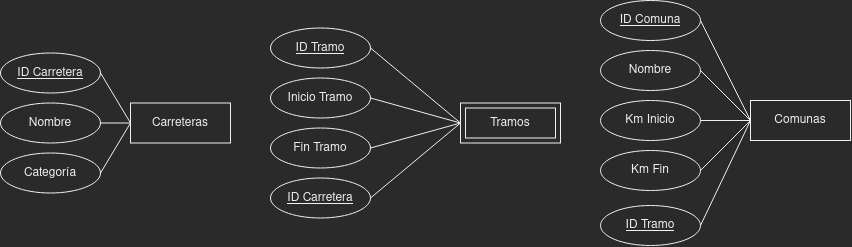

The diagram above was exported from draw.io. Its source (the exported page's mxGraphModel, read from the mxfile embedded in the PNG):
<mxGraphModel dx="1447" dy="738" grid="1" gridSize="10" guides="1" tooltips="1" connect="1" arrows="1" fold="1" page="1" pageScale="1" pageWidth="1000" pageHeight="700" math="0" shadow="0">
  <root>
    <mxCell id="0" />
    <mxCell id="1" parent="0" />
    <mxCell id="THf8QWKOBjkhsgRRmL-Y-1" value="Carreteras" style="whiteSpace=wrap;html=1;align=center;" vertex="1" parent="1">
      <mxGeometry x="205" y="329.5" width="100" height="40" as="geometry" />
    </mxCell>
    <mxCell id="THf8QWKOBjkhsgRRmL-Y-2" value="ID Carretera" style="ellipse;whiteSpace=wrap;html=1;align=center;fontStyle=4;" vertex="1" parent="1">
      <mxGeometry x="75" y="279.5" width="100" height="40" as="geometry" />
    </mxCell>
    <mxCell id="THf8QWKOBjkhsgRRmL-Y-3" value="Nombre" style="ellipse;whiteSpace=wrap;html=1;align=center;" vertex="1" parent="1">
      <mxGeometry x="75" y="329.5" width="100" height="40" as="geometry" />
    </mxCell>
    <mxCell id="THf8QWKOBjkhsgRRmL-Y-4" value="Categoría" style="ellipse;whiteSpace=wrap;html=1;align=center;" vertex="1" parent="1">
      <mxGeometry x="75" y="379.5" width="100" height="40" as="geometry" />
    </mxCell>
    <mxCell id="THf8QWKOBjkhsgRRmL-Y-6" value="" style="endArrow=none;html=1;rounded=0;entryX=0;entryY=0.5;entryDx=0;entryDy=0;exitX=1;exitY=0.5;exitDx=0;exitDy=0;" edge="1" parent="1" source="THf8QWKOBjkhsgRRmL-Y-2" target="THf8QWKOBjkhsgRRmL-Y-1">
      <mxGeometry relative="1" as="geometry">
        <mxPoint x="115" y="349.5" as="sourcePoint" />
        <mxPoint x="195" y="329.5" as="targetPoint" />
      </mxGeometry>
    </mxCell>
    <mxCell id="THf8QWKOBjkhsgRRmL-Y-7" value="" style="endArrow=none;html=1;rounded=0;entryX=0;entryY=0.5;entryDx=0;entryDy=0;exitX=1;exitY=0.5;exitDx=0;exitDy=0;" edge="1" parent="1" source="THf8QWKOBjkhsgRRmL-Y-3" target="THf8QWKOBjkhsgRRmL-Y-1">
      <mxGeometry relative="1" as="geometry">
        <mxPoint x="195" y="359.5" as="sourcePoint" />
        <mxPoint x="275" y="349.5" as="targetPoint" />
      </mxGeometry>
    </mxCell>
    <mxCell id="THf8QWKOBjkhsgRRmL-Y-8" value="" style="endArrow=none;html=1;rounded=0;exitX=1;exitY=0.5;exitDx=0;exitDy=0;entryX=0;entryY=0.5;entryDx=0;entryDy=0;" edge="1" parent="1" source="THf8QWKOBjkhsgRRmL-Y-4" target="THf8QWKOBjkhsgRRmL-Y-1">
      <mxGeometry relative="1" as="geometry">
        <mxPoint x="185" y="369.5" as="sourcePoint" />
        <mxPoint x="275" y="349.5" as="targetPoint" />
      </mxGeometry>
    </mxCell>
    <mxCell id="THf8QWKOBjkhsgRRmL-Y-9" value="Tramos" style="shape=ext;margin=3;double=1;whiteSpace=wrap;html=1;align=center;" vertex="1" parent="1">
      <mxGeometry x="535" y="329.5" width="100" height="40" as="geometry" />
    </mxCell>
    <mxCell id="THf8QWKOBjkhsgRRmL-Y-15" value="ID Tramo" style="ellipse;whiteSpace=wrap;html=1;align=center;fontStyle=4;" vertex="1" parent="1">
      <mxGeometry x="345" y="254.5" width="100" height="40" as="geometry" />
    </mxCell>
    <mxCell id="THf8QWKOBjkhsgRRmL-Y-16" value="Fin Tramo" style="ellipse;whiteSpace=wrap;html=1;align=center;" vertex="1" parent="1">
      <mxGeometry x="345" y="354.5" width="100" height="40" as="geometry" />
    </mxCell>
    <mxCell id="THf8QWKOBjkhsgRRmL-Y-17" value="Inicio Tramo" style="ellipse;whiteSpace=wrap;html=1;align=center;" vertex="1" parent="1">
      <mxGeometry x="345" y="304.5" width="100" height="40" as="geometry" />
    </mxCell>
    <mxCell id="THf8QWKOBjkhsgRRmL-Y-20" value="" style="endArrow=none;html=1;rounded=0;exitX=1;exitY=0.5;exitDx=0;exitDy=0;entryX=0;entryY=0.5;entryDx=0;entryDy=0;" edge="1" parent="1" source="THf8QWKOBjkhsgRRmL-Y-16" target="THf8QWKOBjkhsgRRmL-Y-9">
      <mxGeometry relative="1" as="geometry">
        <mxPoint x="485" y="349.5" as="sourcePoint" />
        <mxPoint x="645" y="349.5" as="targetPoint" />
      </mxGeometry>
    </mxCell>
    <mxCell id="THf8QWKOBjkhsgRRmL-Y-21" value="" style="endArrow=none;html=1;rounded=0;entryX=1;entryY=0.5;entryDx=0;entryDy=0;" edge="1" parent="1" target="THf8QWKOBjkhsgRRmL-Y-17">
      <mxGeometry relative="1" as="geometry">
        <mxPoint x="535" y="349.5" as="sourcePoint" />
        <mxPoint x="645" y="349.5" as="targetPoint" />
      </mxGeometry>
    </mxCell>
    <mxCell id="THf8QWKOBjkhsgRRmL-Y-22" value="" style="endArrow=none;html=1;rounded=0;entryX=1;entryY=0.5;entryDx=0;entryDy=0;exitX=0;exitY=0.5;exitDx=0;exitDy=0;" edge="1" parent="1" source="THf8QWKOBjkhsgRRmL-Y-9" target="THf8QWKOBjkhsgRRmL-Y-15">
      <mxGeometry relative="1" as="geometry">
        <mxPoint x="485" y="349.5" as="sourcePoint" />
        <mxPoint x="645" y="349.5" as="targetPoint" />
      </mxGeometry>
    </mxCell>
    <mxCell id="THf8QWKOBjkhsgRRmL-Y-23" value="Comunas" style="whiteSpace=wrap;html=1;align=center;" vertex="1" parent="1">
      <mxGeometry x="825" y="327" width="100" height="40" as="geometry" />
    </mxCell>
    <mxCell id="THf8QWKOBjkhsgRRmL-Y-25" value="ID Comuna" style="ellipse;whiteSpace=wrap;html=1;align=center;fontStyle=4;" vertex="1" parent="1">
      <mxGeometry x="675" y="227" width="100" height="40" as="geometry" />
    </mxCell>
    <mxCell id="THf8QWKOBjkhsgRRmL-Y-26" value="Nombre" style="ellipse;whiteSpace=wrap;html=1;align=center;" vertex="1" parent="1">
      <mxGeometry x="675" y="277" width="100" height="40" as="geometry" />
    </mxCell>
    <mxCell id="THf8QWKOBjkhsgRRmL-Y-27" value="Km Inicio" style="ellipse;whiteSpace=wrap;html=1;align=center;" vertex="1" parent="1">
      <mxGeometry x="675" y="327" width="100" height="40" as="geometry" />
    </mxCell>
    <mxCell id="THf8QWKOBjkhsgRRmL-Y-28" value="Km Fin" style="ellipse;whiteSpace=wrap;html=1;align=center;" vertex="1" parent="1">
      <mxGeometry x="675" y="377" width="100" height="40" as="geometry" />
    </mxCell>
    <mxCell id="THf8QWKOBjkhsgRRmL-Y-29" value="" style="endArrow=none;html=1;rounded=0;entryX=0;entryY=0.5;entryDx=0;entryDy=0;exitX=1;exitY=0.5;exitDx=0;exitDy=0;" edge="1" parent="1" source="THf8QWKOBjkhsgRRmL-Y-25" target="THf8QWKOBjkhsgRRmL-Y-23">
      <mxGeometry relative="1" as="geometry">
        <mxPoint x="895" y="277" as="sourcePoint" />
        <mxPoint x="1055" y="277" as="targetPoint" />
      </mxGeometry>
    </mxCell>
    <mxCell id="THf8QWKOBjkhsgRRmL-Y-30" value="" style="endArrow=none;html=1;rounded=0;entryX=0;entryY=0.5;entryDx=0;entryDy=0;exitX=1;exitY=0.5;exitDx=0;exitDy=0;" edge="1" parent="1" source="THf8QWKOBjkhsgRRmL-Y-26" target="THf8QWKOBjkhsgRRmL-Y-23">
      <mxGeometry relative="1" as="geometry">
        <mxPoint x="785" y="282" as="sourcePoint" />
        <mxPoint x="835" y="357" as="targetPoint" />
      </mxGeometry>
    </mxCell>
    <mxCell id="THf8QWKOBjkhsgRRmL-Y-31" value="" style="endArrow=none;html=1;rounded=0;entryX=0;entryY=0.5;entryDx=0;entryDy=0;exitX=1;exitY=0.5;exitDx=0;exitDy=0;" edge="1" parent="1" source="THf8QWKOBjkhsgRRmL-Y-28" target="THf8QWKOBjkhsgRRmL-Y-23">
      <mxGeometry relative="1" as="geometry">
        <mxPoint x="785" y="332" as="sourcePoint" />
        <mxPoint x="835" y="357" as="targetPoint" />
      </mxGeometry>
    </mxCell>
    <mxCell id="THf8QWKOBjkhsgRRmL-Y-32" value="" style="endArrow=none;html=1;rounded=0;entryX=1;entryY=0.5;entryDx=0;entryDy=0;exitX=0;exitY=0.5;exitDx=0;exitDy=0;" edge="1" parent="1" source="THf8QWKOBjkhsgRRmL-Y-23" target="THf8QWKOBjkhsgRRmL-Y-27">
      <mxGeometry relative="1" as="geometry">
        <mxPoint x="785" y="432" as="sourcePoint" />
        <mxPoint x="835" y="357" as="targetPoint" />
      </mxGeometry>
    </mxCell>
    <mxCell id="THf8QWKOBjkhsgRRmL-Y-37" value="ID Carretera" style="ellipse;whiteSpace=wrap;html=1;align=center;fontStyle=4;" vertex="1" parent="1">
      <mxGeometry x="345" y="404.5" width="100" height="40" as="geometry" />
    </mxCell>
    <mxCell id="THf8QWKOBjkhsgRRmL-Y-38" value="" style="endArrow=none;html=1;rounded=0;exitX=1;exitY=0.5;exitDx=0;exitDy=0;entryX=0;entryY=0.5;entryDx=0;entryDy=0;" edge="1" parent="1" source="THf8QWKOBjkhsgRRmL-Y-37" target="THf8QWKOBjkhsgRRmL-Y-9">
      <mxGeometry relative="1" as="geometry">
        <mxPoint x="674.9999999999998" y="409.5" as="sourcePoint" />
        <mxPoint x="645" y="359.5" as="targetPoint" />
      </mxGeometry>
    </mxCell>
    <mxCell id="THf8QWKOBjkhsgRRmL-Y-39" value="ID Tramo" style="ellipse;whiteSpace=wrap;html=1;align=center;fontStyle=4;" vertex="1" parent="1">
      <mxGeometry x="675" y="432" width="100" height="40" as="geometry" />
    </mxCell>
    <mxCell id="THf8QWKOBjkhsgRRmL-Y-40" value="" style="endArrow=none;html=1;rounded=0;entryX=0;entryY=0.5;entryDx=0;entryDy=0;exitX=1;exitY=0.5;exitDx=0;exitDy=0;" edge="1" parent="1" source="THf8QWKOBjkhsgRRmL-Y-39" target="THf8QWKOBjkhsgRRmL-Y-23">
      <mxGeometry relative="1" as="geometry">
        <mxPoint x="785" y="432" as="sourcePoint" />
        <mxPoint x="835" y="357" as="targetPoint" />
      </mxGeometry>
    </mxCell>
  </root>
</mxGraphModel>